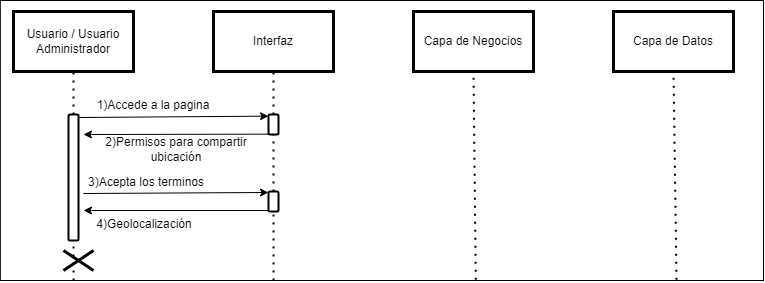

The diagram above was exported from draw.io. Its source (the exported page's mxGraphModel, read from the mxfile embedded in the PNG):
<mxGraphModel dx="1073" dy="621" grid="1" gridSize="10" guides="1" tooltips="1" connect="1" arrows="1" fold="1" page="1" pageScale="1" pageWidth="827" pageHeight="1169" math="0" shadow="0">
  <root>
    <mxCell id="0" />
    <mxCell id="1" parent="0" />
    <mxCell id="TUoGGjWSU5HG-iF8_BcV-61" value="" style="rounded=0;whiteSpace=wrap;html=1;" parent="1" vertex="1">
      <mxGeometry x="36.83" y="40" width="763.17" height="280" as="geometry" />
    </mxCell>
    <mxCell id="TUoGGjWSU5HG-iF8_BcV-1" value="Usuario / Usuario Administrador" style="rounded=0;whiteSpace=wrap;html=1;shadow=0;strokeColor=#000000;fillColor=#FFFFFF;glass=0;gradientColor=none;fillStyle=auto;strokeWidth=3;" parent="1" vertex="1">
      <mxGeometry x="50" y="51" width="120" height="60" as="geometry" />
    </mxCell>
    <mxCell id="TUoGGjWSU5HG-iF8_BcV-2" value="Interfaz" style="rounded=0;whiteSpace=wrap;html=1;shadow=0;strokeColor=#000000;fillColor=#FFFFFF;glass=0;gradientColor=none;fillStyle=auto;strokeWidth=3;" parent="1" vertex="1">
      <mxGeometry x="250" y="51" width="120" height="60" as="geometry" />
    </mxCell>
    <mxCell id="TUoGGjWSU5HG-iF8_BcV-3" value="Capa de Negocios" style="rounded=0;whiteSpace=wrap;html=1;shadow=0;strokeColor=#000000;fillColor=#FFFFFF;glass=0;gradientColor=none;fillStyle=auto;strokeWidth=3;" parent="1" vertex="1">
      <mxGeometry x="450" y="51" width="120" height="60" as="geometry" />
    </mxCell>
    <mxCell id="TUoGGjWSU5HG-iF8_BcV-4" value="Capa de Datos" style="rounded=0;whiteSpace=wrap;html=1;shadow=0;strokeColor=#000000;fillColor=#FFFFFF;glass=0;gradientColor=none;fillStyle=auto;strokeWidth=3;" parent="1" vertex="1">
      <mxGeometry x="650" y="51" width="120" height="60" as="geometry" />
    </mxCell>
    <mxCell id="TUoGGjWSU5HG-iF8_BcV-5" value="" style="endArrow=none;dashed=1;html=1;dashPattern=1 3;strokeWidth=2;rounded=0;entryX=0.5;entryY=1;entryDx=0;entryDy=0;startArrow=none;" parent="1" source="TUoGGjWSU5HG-iF8_BcV-54" target="TUoGGjWSU5HG-iF8_BcV-1" edge="1">
      <mxGeometry width="50" height="50" relative="1" as="geometry">
        <mxPoint x="110" y="602.6666768391927" as="sourcePoint" />
        <mxPoint x="248.33000000000004" y="160" as="targetPoint" />
      </mxGeometry>
    </mxCell>
    <mxCell id="TUoGGjWSU5HG-iF8_BcV-6" value="" style="endArrow=none;dashed=1;html=1;dashPattern=1 3;strokeWidth=2;rounded=0;entryX=0.5;entryY=1;entryDx=0;entryDy=0;startArrow=none;" parent="1" source="TUoGGjWSU5HG-iF8_BcV-10" target="TUoGGjWSU5HG-iF8_BcV-2" edge="1">
      <mxGeometry width="50" height="50" relative="1" as="geometry">
        <mxPoint x="310" y="730" as="sourcePoint" />
        <mxPoint x="380" y="193" as="targetPoint" />
      </mxGeometry>
    </mxCell>
    <mxCell id="TUoGGjWSU5HG-iF8_BcV-7" value="" style="endArrow=none;dashed=1;html=1;dashPattern=1 3;strokeWidth=2;rounded=0;entryX=0.5;entryY=1;entryDx=0;entryDy=0;startArrow=none;exitX=0.623;exitY=0.997;exitDx=0;exitDy=0;exitPerimeter=0;" parent="1" source="TUoGGjWSU5HG-iF8_BcV-61" target="TUoGGjWSU5HG-iF8_BcV-3" edge="1">
      <mxGeometry width="50" height="50" relative="1" as="geometry">
        <mxPoint x="510" y="320" as="sourcePoint" />
        <mxPoint x="1267" y="41" as="targetPoint" />
      </mxGeometry>
    </mxCell>
    <mxCell id="TUoGGjWSU5HG-iF8_BcV-8" value="" style="endArrow=none;dashed=1;html=1;dashPattern=1 3;strokeWidth=2;rounded=0;entryX=0.5;entryY=1;entryDx=0;entryDy=0;startArrow=none;exitX=0.886;exitY=0.997;exitDx=0;exitDy=0;exitPerimeter=0;" parent="1" source="TUoGGjWSU5HG-iF8_BcV-61" target="TUoGGjWSU5HG-iF8_BcV-4" edge="1">
      <mxGeometry width="50" height="50" relative="1" as="geometry">
        <mxPoint x="709.8800000000001" y="439.02" as="sourcePoint" />
        <mxPoint x="1277" y="51" as="targetPoint" />
      </mxGeometry>
    </mxCell>
    <mxCell id="TUoGGjWSU5HG-iF8_BcV-9" value="" style="endArrow=none;dashed=1;html=1;dashPattern=1 3;strokeWidth=2;rounded=0;entryX=0.5;entryY=1;entryDx=0;entryDy=0;startArrow=none;" parent="1" source="TUoGGjWSU5HG-iF8_BcV-16" target="TUoGGjWSU5HG-iF8_BcV-10" edge="1">
      <mxGeometry width="50" height="50" relative="1" as="geometry">
        <mxPoint x="310" y="730" as="sourcePoint" />
        <mxPoint x="310" y="111" as="targetPoint" />
      </mxGeometry>
    </mxCell>
    <mxCell id="TUoGGjWSU5HG-iF8_BcV-10" value="" style="html=1;points=[];perimeter=orthogonalPerimeter;rounded=1;shadow=0;glass=0;fillStyle=auto;strokeColor=#000000;strokeWidth=2;fillColor=#FFFFFF;gradientColor=none;sketch=0;" parent="1" vertex="1">
      <mxGeometry x="305" y="154" width="10" height="20" as="geometry" />
    </mxCell>
    <mxCell id="TUoGGjWSU5HG-iF8_BcV-11" value="" style="endArrow=classic;html=1;rounded=0;exitX=0.867;exitY=0.004;exitDx=0;exitDy=0;exitPerimeter=0;entryX=0;entryY=0.083;entryDx=0;entryDy=0;entryPerimeter=0;" parent="1" target="TUoGGjWSU5HG-iF8_BcV-10" edge="1">
      <mxGeometry width="50" height="50" relative="1" as="geometry">
        <mxPoint x="114" y="157" as="sourcePoint" />
        <mxPoint x="270" y="230" as="targetPoint" />
      </mxGeometry>
    </mxCell>
    <mxCell id="TUoGGjWSU5HG-iF8_BcV-12" value="1)Accede a la pagina" style="text;html=1;align=center;verticalAlign=middle;whiteSpace=wrap;rounded=0;" parent="1" vertex="1">
      <mxGeometry x="130" y="135" width="120" height="19" as="geometry" />
    </mxCell>
    <mxCell id="TUoGGjWSU5HG-iF8_BcV-13" value="" style="endArrow=classic;html=1;rounded=0;exitX=0;exitY=0.983;exitDx=0;exitDy=0;exitPerimeter=0;" parent="1" source="TUoGGjWSU5HG-iF8_BcV-10" edge="1">
      <mxGeometry width="50" height="50" relative="1" as="geometry">
        <mxPoint x="220" y="280" as="sourcePoint" />
        <mxPoint x="120" y="174" as="targetPoint" />
      </mxGeometry>
    </mxCell>
    <mxCell id="TUoGGjWSU5HG-iF8_BcV-14" value="2)Permisos para compartir ubicación" style="text;html=1;align=center;verticalAlign=middle;whiteSpace=wrap;rounded=0;" parent="1" vertex="1">
      <mxGeometry x="121.5" y="176" width="181.5" height="26" as="geometry" />
    </mxCell>
    <mxCell id="TUoGGjWSU5HG-iF8_BcV-15" value="" style="endArrow=none;dashed=1;html=1;dashPattern=1 3;strokeWidth=2;rounded=0;entryX=0.5;entryY=1;entryDx=0;entryDy=0;startArrow=none;exitX=0.358;exitY=1;exitDx=0;exitDy=0;exitPerimeter=0;" parent="1" source="TUoGGjWSU5HG-iF8_BcV-61" target="TUoGGjWSU5HG-iF8_BcV-16" edge="1">
      <mxGeometry width="50" height="50" relative="1" as="geometry">
        <mxPoint x="310.68000000000006" y="311.96000000000004" as="sourcePoint" />
        <mxPoint x="310" y="174" as="targetPoint" />
      </mxGeometry>
    </mxCell>
    <mxCell id="TUoGGjWSU5HG-iF8_BcV-16" value="" style="html=1;points=[];perimeter=orthogonalPerimeter;rounded=1;shadow=0;glass=0;fillStyle=auto;strokeColor=#000000;strokeWidth=2;fillColor=#FFFFFF;gradientColor=none;sketch=0;" parent="1" vertex="1">
      <mxGeometry x="305" y="231" width="10" height="20" as="geometry" />
    </mxCell>
    <mxCell id="TUoGGjWSU5HG-iF8_BcV-17" value="" style="endArrow=classic;html=1;rounded=0;entryX=0;entryY=0.05;entryDx=0;entryDy=0;entryPerimeter=0;" parent="1" target="TUoGGjWSU5HG-iF8_BcV-16" edge="1">
      <mxGeometry width="50" height="50" relative="1" as="geometry">
        <mxPoint x="120" y="233" as="sourcePoint" />
        <mxPoint x="270" y="243" as="targetPoint" />
      </mxGeometry>
    </mxCell>
    <mxCell id="TUoGGjWSU5HG-iF8_BcV-18" value="3)Acepta los terminos" style="text;html=1;align=center;verticalAlign=middle;whiteSpace=wrap;rounded=0;" parent="1" vertex="1">
      <mxGeometry x="121.5" y="212" width="121.5" height="19" as="geometry" />
    </mxCell>
    <mxCell id="TUoGGjWSU5HG-iF8_BcV-19" value="" style="endArrow=classic;html=1;rounded=0;exitX=0.067;exitY=0.95;exitDx=0;exitDy=0;exitPerimeter=0;" parent="1" source="TUoGGjWSU5HG-iF8_BcV-16" edge="1">
      <mxGeometry width="50" height="50" relative="1" as="geometry">
        <mxPoint x="220" y="293" as="sourcePoint" />
        <mxPoint x="120" y="250" as="targetPoint" />
      </mxGeometry>
    </mxCell>
    <mxCell id="TUoGGjWSU5HG-iF8_BcV-55" value="" style="endArrow=none;dashed=1;html=1;dashPattern=1 3;strokeWidth=2;rounded=0;entryX=0.5;entryY=1;entryDx=0;entryDy=0;startArrow=none;exitX=0.096;exitY=1;exitDx=0;exitDy=0;exitPerimeter=0;" parent="1" source="TUoGGjWSU5HG-iF8_BcV-61" target="TUoGGjWSU5HG-iF8_BcV-54" edge="1">
      <mxGeometry width="50" height="50" relative="1" as="geometry">
        <mxPoint x="110" y="590" as="sourcePoint" />
        <mxPoint x="110" y="111" as="targetPoint" />
      </mxGeometry>
    </mxCell>
    <mxCell id="TUoGGjWSU5HG-iF8_BcV-54" value="" style="html=1;points=[];perimeter=orthogonalPerimeter;rounded=1;shadow=0;glass=0;fillStyle=auto;strokeColor=#000000;strokeWidth=2;fillColor=#FFFFFF;gradientColor=none;sketch=0;" parent="1" vertex="1">
      <mxGeometry x="105" y="154" width="10" height="126" as="geometry" />
    </mxCell>
    <mxCell id="TUoGGjWSU5HG-iF8_BcV-60" value="" style="shape=umlDestroy;whiteSpace=wrap;html=1;strokeWidth=3;targetShapes=umlLifeline;" parent="1" vertex="1">
      <mxGeometry x="100" y="290" width="30" height="20" as="geometry" />
    </mxCell>
    <mxCell id="BSkxpVdZyS9Qq4iFhm6W-1" value="4)Geolocalización" style="text;html=1;align=center;verticalAlign=middle;whiteSpace=wrap;rounded=0;" parent="1" vertex="1">
      <mxGeometry x="131.44" y="254" width="100" height="19" as="geometry" />
    </mxCell>
  </root>
</mxGraphModel>